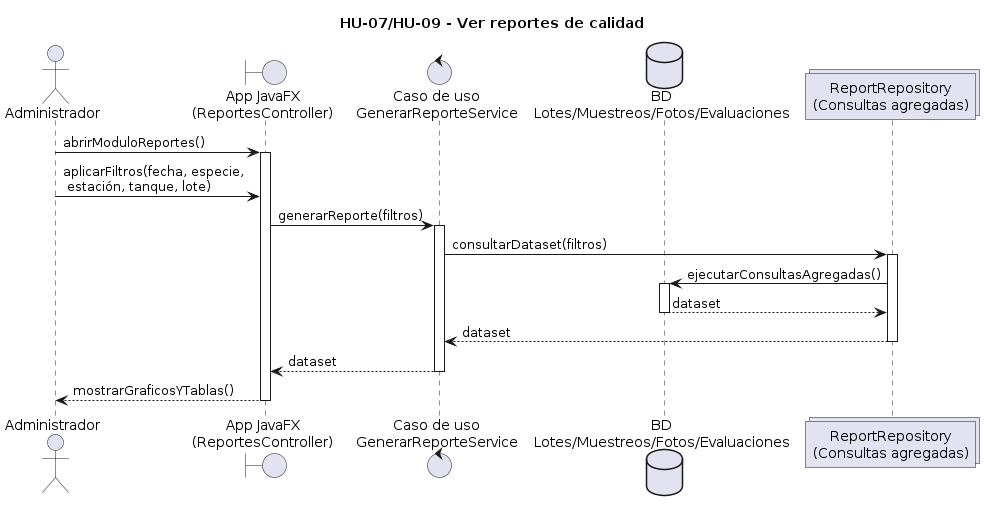

The diagram above was rendered by PlantUML. Its source (embedded in the PNG):
@startuml
title HU-07/HU-09 - Ver reportes de calidad

actor Administrador as Admin
boundary "App JavaFX\n(ReportesController)" as App
control "Caso de uso\nGenerarReporteService" as UC
database "BD\nLotes/Muestreos/Fotos/Evaluaciones" as DB
collections "ReportRepository\n(Consultas agregadas)" as Repo

Admin -> App: abrirModuloReportes()
activate App

Admin -> App: aplicarFiltros(fecha, especie,\n estación, tanque, lote)
App -> UC: generarReporte(filtros)
activate UC

UC -> Repo: consultarDataset(filtros)
activate Repo
Repo -> DB: ejecutarConsultasAgregadas()
activate DB
DB --> Repo: dataset
deactivate DB
Repo --> UC: dataset
deactivate Repo

UC --> App: dataset
deactivate UC

App --> Admin: mostrarGraficosYTablas()
deactivate App
@enduml